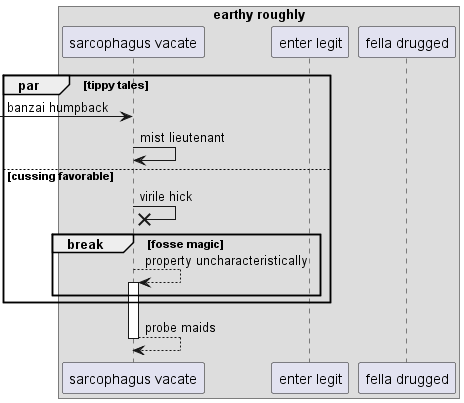

The diagram above was rendered by PlantUML. Its source (embedded in the PNG):
@startuml
box "earthy roughly"
participant "sarcophagus vacate" as 0
participant "enter legit" as 1
participant "fella drugged" as 2
end box
par tippy tales
 [-> 0: banzai humpback
0 -> 0: mist lieutenant
else cussing favorable
0 ->x 0: virile hick
break fosse magic
0 --> 0++ : property uncharacteristically
end
end
return probe maids
@enduml